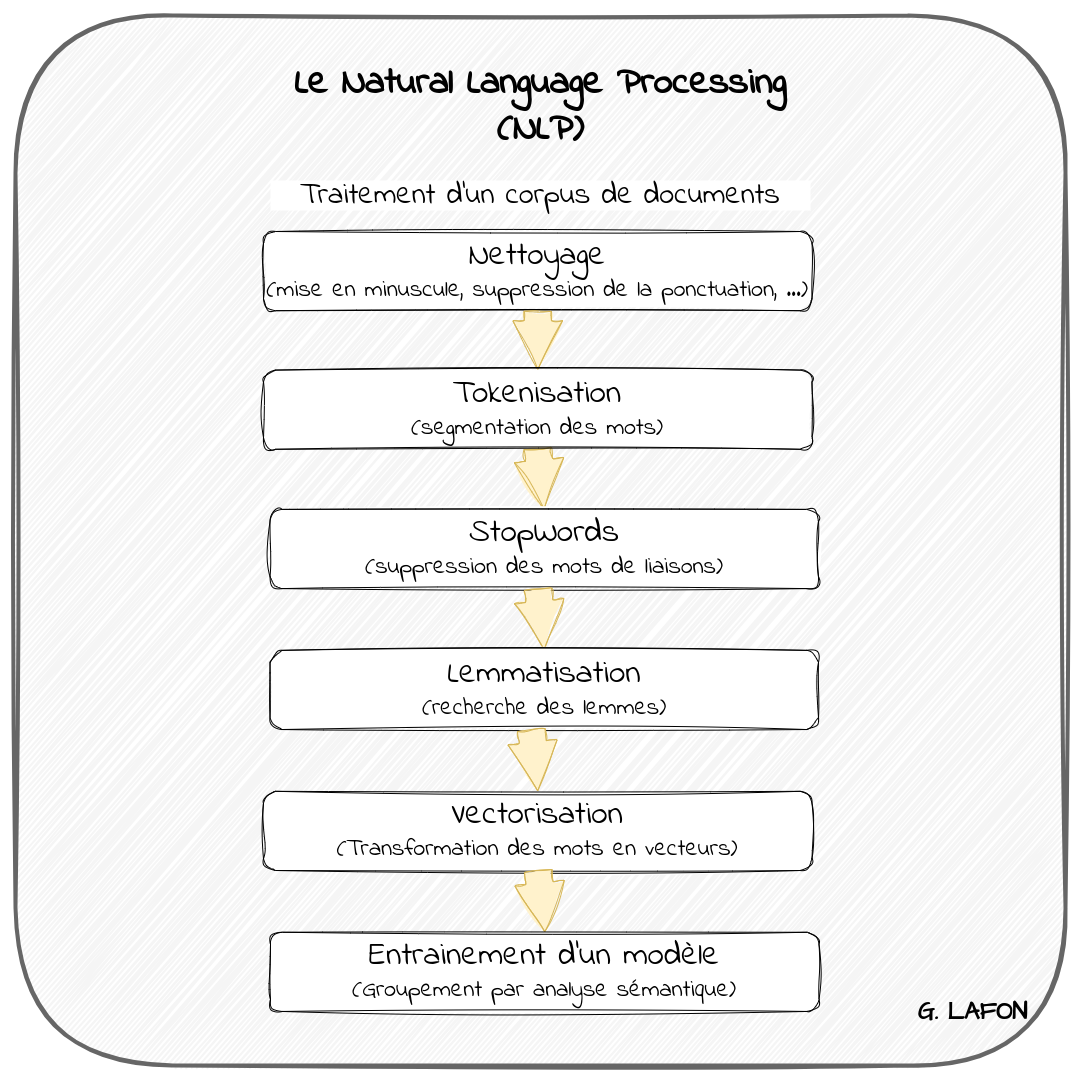

The diagram above was exported from draw.io. Its source (the exported page's mxGraphModel, read from the mxfile embedded in the PNG):
<mxGraphModel dx="1760" dy="1086" grid="1" gridSize="10" guides="1" tooltips="1" connect="1" arrows="1" fold="1" page="1" pageScale="1" pageWidth="1080" pageHeight="1080" math="0" shadow="0">
  <root>
    <mxCell id="0" />
    <mxCell id="1" parent="0" />
    <mxCell id="DfEM9Sm-_phg6I3vnNsC-1" value="" style="rounded=1;whiteSpace=wrap;html=1;sketch=1;hachureGap=4;jiggle=2;curveFitting=1;sketchStyle=rough;strokeWidth=4;align=center;verticalAlign=middle;fontFamily=Indie Flower;fontSize=20;fontStyle=1;fillColor=#f5f5f5;strokeColor=#666666;fillStyle=hachure;fontColor=#333333;movable=0;resizable=0;rotatable=0;deletable=0;editable=0;locked=1;connectable=0;fontSource=https%3A%2F%2Ffonts.googleapis.com%2Fcss%3Ffamily%3DArchitects%2BDaughter;" parent="1" vertex="1">
      <mxGeometry x="15" y="15" width="1050" height="1050" as="geometry" />
    </mxCell>
    <mxCell id="DfEM9Sm-_phg6I3vnNsC-2" value="&lt;font&gt;&lt;b&gt;G. LAFON&lt;/b&gt;&lt;/font&gt;" style="text;html=1;align=center;verticalAlign=middle;whiteSpace=wrap;rounded=1;fontFamily=Architects Daughter;fontSize=24;fontColor=default;movable=0;resizable=0;rotatable=0;deletable=0;editable=0;locked=1;connectable=0;fontSource=https%3A%2F%2Ffonts.googleapis.com%2Fcss%3Ffamily%3DArchitects%2BDaughter;" parent="1" vertex="1">
      <mxGeometry x="916.4827586206898" y="980.7057654075547" width="112.57931034482759" height="63.220675944334" as="geometry" />
    </mxCell>
    <mxCell id="1DvzlsOB1TZMqtnsmG-a-1" value="&lt;font&gt;Le Natural Language Processing&lt;/font&gt;&lt;div&gt;(NLP)&lt;/div&gt;" style="text;html=1;align=center;verticalAlign=middle;whiteSpace=wrap;rounded=0;fontFamily=Indie Flower;fontSize=38;fontStyle=1" vertex="1" parent="1">
      <mxGeometry x="265" y="67" width="550" height="80" as="geometry" />
    </mxCell>
    <mxCell id="1DvzlsOB1TZMqtnsmG-a-2" value="Traitement d'un corpus de documents" style="text;html=1;align=center;verticalAlign=middle;whiteSpace=wrap;rounded=0;fontFamily=Indie Flower;fontSize=30;fillColor=default;fillStyle=solid;" vertex="1" parent="1">
      <mxGeometry x="270" y="180" width="540" height="30" as="geometry" />
    </mxCell>
    <mxCell id="1DvzlsOB1TZMqtnsmG-a-5" value="" style="shape=flexArrow;endArrow=classic;html=1;rounded=0;sketch=1;hachureGap=4;jiggle=2;curveFitting=1;fontFamily=Indie Flower;endWidth=21.25;endSize=16;width=27.5;fillColor=#fff2cc;strokeColor=#d6b656;fillStyle=solid;fontSize=22;exitX=0.5;exitY=1;exitDx=0;exitDy=0;entryX=0.5;entryY=0;entryDx=0;entryDy=0;" edge="1" parent="1" target="1DvzlsOB1TZMqtnsmG-a-3">
      <mxGeometry x="-0.3846" width="50" height="50" relative="1" as="geometry">
        <mxPoint x="537.2352941176471" y="447.1364574092014" as="sourcePoint" />
        <mxPoint x="541.3691275167787" y="515.4637780602336" as="targetPoint" />
        <mxPoint as="offset" />
      </mxGeometry>
    </mxCell>
    <mxCell id="G-uhdC_t66jpPOlLqvQ_-1" value="&lt;font style=&quot;font-size: 33px;&quot; face=&quot;Indie Flower&quot;&gt;Nettoyage&lt;/font&gt;&lt;div&gt;&lt;font style=&quot;font-size: 24px;&quot; face=&quot;Indie Flower&quot;&gt;(mise en minuscule, suppression de la ponctuation, ...)&lt;/font&gt;&lt;/div&gt;" style="rounded=1;whiteSpace=wrap;html=1;sketch=1;hachureGap=4;jiggle=2;curveFitting=1;fontFamily=Architects Daughter;fontSource=https%3A%2F%2Ffonts.googleapis.com%2Fcss%3Ffamily%3DArchitects%2BDaughter;" parent="1" vertex="1">
      <mxGeometry x="263" y="231" width="548.4705882352941" height="79.19208895243304" as="geometry" />
    </mxCell>
    <mxCell id="G-uhdC_t66jpPOlLqvQ_-2" value="" style="shape=flexArrow;endArrow=classic;html=1;rounded=0;sketch=1;hachureGap=4;jiggle=2;curveFitting=1;fontFamily=Indie Flower;exitX=0.5;exitY=1;exitDx=0;exitDy=0;endWidth=21.25;endSize=16;width=27.5;fillColor=#fff2cc;strokeColor=#d6b656;fillStyle=solid;fontSize=22;entryX=0.5;entryY=0;entryDx=0;entryDy=0;" parent="1" source="G-uhdC_t66jpPOlLqvQ_-1" target="G-uhdC_t66jpPOlLqvQ_-5" edge="1">
      <mxGeometry x="-0.3846" width="50" height="50" relative="1" as="geometry">
        <mxPoint x="468.67647058823525" y="376.1854964127939" as="sourcePoint" />
        <mxPoint x="537.2352941176471" y="356.3874741746857" as="targetPoint" />
        <mxPoint as="offset" />
      </mxGeometry>
    </mxCell>
    <mxCell id="G-uhdC_t66jpPOlLqvQ_-5" value="&lt;font style=&quot;font-size: 33px;&quot; face=&quot;Indie Flower&quot;&gt;Tokenisation&lt;/font&gt;&lt;div&gt;&lt;font style=&quot;font-size: 24px;&quot; face=&quot;Indie Flower&quot;&gt;(segmentation des mots)&lt;/font&gt;&lt;/div&gt;" style="rounded=1;whiteSpace=wrap;html=1;sketch=1;hachureGap=4;jiggle=2;curveFitting=1;fontFamily=Architects Daughter;fontSource=https%3A%2F%2Ffonts.googleapis.com%2Fcss%3Ffamily%3DArchitects%2BDaughter;" parent="1" vertex="1">
      <mxGeometry x="263" y="369.5861556667578" width="548.4705882352941" height="79.19208895243304" as="geometry" />
    </mxCell>
    <mxCell id="1DvzlsOB1TZMqtnsmG-a-3" value="&lt;font style=&quot;font-size: 33px;&quot; face=&quot;Indie Flower&quot;&gt;StopWords&lt;/font&gt;&lt;div&gt;&lt;font style=&quot;font-size: 24px;&quot; face=&quot;Indie Flower&quot;&gt;(suppression des mots de liaisons)&lt;/font&gt;&lt;/div&gt;" style="rounded=1;whiteSpace=wrap;html=1;sketch=1;hachureGap=4;jiggle=2;curveFitting=1;fontFamily=Architects Daughter;fontSource=https%3A%2F%2Ffonts.googleapis.com%2Fcss%3Ffamily%3DArchitects%2BDaughter;" vertex="1" parent="1">
      <mxGeometry x="269.5294117647059" y="508.8966292202757" width="548.4705882352941" height="79.19208895243304" as="geometry" />
    </mxCell>
    <mxCell id="1DvzlsOB1TZMqtnsmG-a-6" value="" style="shape=flexArrow;endArrow=classic;html=1;rounded=0;sketch=1;hachureGap=4;jiggle=2;curveFitting=1;fontFamily=Indie Flower;endWidth=21.25;endSize=16;width=27.5;fillColor=#fff2cc;strokeColor=#d6b656;fillStyle=solid;fontSize=22;exitX=0.5;exitY=1;exitDx=0;exitDy=0;entryX=0.5;entryY=0;entryDx=0;entryDy=0;" edge="1" target="1DvzlsOB1TZMqtnsmG-a-7" parent="1">
      <mxGeometry x="-0.3846" width="50" height="50" relative="1" as="geometry">
        <mxPoint x="537.2352941176471" y="588.092098322847" as="sourcePoint" />
        <mxPoint x="541.3691275167787" y="656.4194189738791" as="targetPoint" />
        <mxPoint as="offset" />
      </mxGeometry>
    </mxCell>
    <mxCell id="1DvzlsOB1TZMqtnsmG-a-7" value="&lt;font style=&quot;font-size: 33px;&quot; face=&quot;Indie Flower&quot;&gt;Lemmatisation&lt;/font&gt;&lt;div&gt;&lt;font style=&quot;font-size: 24px;&quot; face=&quot;Indie Flower&quot;&gt;(recherche des lemmes)&lt;/font&gt;&lt;/div&gt;" style="rounded=1;whiteSpace=wrap;html=1;sketch=1;hachureGap=4;jiggle=2;curveFitting=1;fontFamily=Architects Daughter;fontSource=https%3A%2F%2Ffonts.googleapis.com%2Fcss%3Ffamily%3DArchitects%2BDaughter;" vertex="1" parent="1">
      <mxGeometry x="269.5294117647059" y="649.8522701339214" width="548.4705882352941" height="79.19208895243304" as="geometry" />
    </mxCell>
    <mxCell id="1DvzlsOB1TZMqtnsmG-a-8" value="" style="shape=flexArrow;endArrow=classic;html=1;rounded=0;sketch=1;hachureGap=4;jiggle=2;curveFitting=1;fontFamily=Indie Flower;endWidth=21.25;endSize=16;width=27.5;fillColor=#fff2cc;strokeColor=#d6b656;fillStyle=solid;fontSize=22;exitX=0.5;exitY=1;exitDx=0;exitDy=0;entryX=0.5;entryY=0;entryDx=0;entryDy=0;" edge="1" target="1DvzlsOB1TZMqtnsmG-a-9" parent="1">
      <mxGeometry x="-0.3846" width="50" height="50" relative="1" as="geometry">
        <mxPoint x="530.7058823529412" y="729.0477392364926" as="sourcePoint" />
        <mxPoint x="534.8397157520728" y="797.3750598875248" as="targetPoint" />
        <mxPoint as="offset" />
      </mxGeometry>
    </mxCell>
    <mxCell id="1DvzlsOB1TZMqtnsmG-a-9" value="&lt;font style=&quot;font-size: 33px;&quot; face=&quot;Indie Flower&quot;&gt;Vectorisation&lt;/font&gt;&lt;div&gt;&lt;font style=&quot;font-size: 24px;&quot; face=&quot;Indie Flower&quot;&gt;(Transformation des mots en vecteurs)&lt;/font&gt;&lt;/div&gt;" style="rounded=1;whiteSpace=wrap;html=1;sketch=1;hachureGap=4;jiggle=2;curveFitting=1;fontFamily=Architects Daughter;fontSource=https%3A%2F%2Ffonts.googleapis.com%2Fcss%3Ffamily%3DArchitects%2BDaughter;" vertex="1" parent="1">
      <mxGeometry x="263" y="790.8079110475669" width="548.4705882352941" height="79.19208895243304" as="geometry" />
    </mxCell>
    <mxCell id="1DvzlsOB1TZMqtnsmG-a-13" value="" style="shape=flexArrow;endArrow=classic;html=1;rounded=0;sketch=1;hachureGap=4;jiggle=2;curveFitting=1;fontFamily=Indie Flower;endWidth=21.25;endSize=16;width=27.5;fillColor=#fff2cc;strokeColor=#d6b656;fillStyle=solid;fontSize=22;exitX=0.5;exitY=1;exitDx=0;exitDy=0;entryX=0.5;entryY=0;entryDx=0;entryDy=0;" edge="1" target="1DvzlsOB1TZMqtnsmG-a-14" parent="1">
      <mxGeometry x="-0.3846" width="50" height="50" relative="1" as="geometry">
        <mxPoint x="537.7058823529412" y="869.9977392364926" as="sourcePoint" />
        <mxPoint x="541.8397157520728" y="938.3250598875247" as="targetPoint" />
        <mxPoint as="offset" />
      </mxGeometry>
    </mxCell>
    <mxCell id="1DvzlsOB1TZMqtnsmG-a-14" value="&lt;font face=&quot;Indie Flower&quot;&gt;&lt;span style=&quot;font-size: 33px;&quot;&gt;Entrainement d'un modèle&lt;/span&gt;&lt;/font&gt;&lt;br&gt;&lt;div&gt;&lt;font style=&quot;font-size: 24px;&quot; face=&quot;Indie Flower&quot;&gt;(Groupement par analyse sémantique)&lt;/font&gt;&lt;/div&gt;" style="rounded=1;whiteSpace=wrap;html=1;sketch=1;hachureGap=4;jiggle=2;curveFitting=1;fontFamily=Architects Daughter;fontSource=https%3A%2F%2Ffonts.googleapis.com%2Fcss%3Ffamily%3DArchitects%2BDaughter;" vertex="1" parent="1">
      <mxGeometry x="270" y="931.757911047567" width="548.4705882352941" height="79.19208895243304" as="geometry" />
    </mxCell>
  </root>
</mxGraphModel>